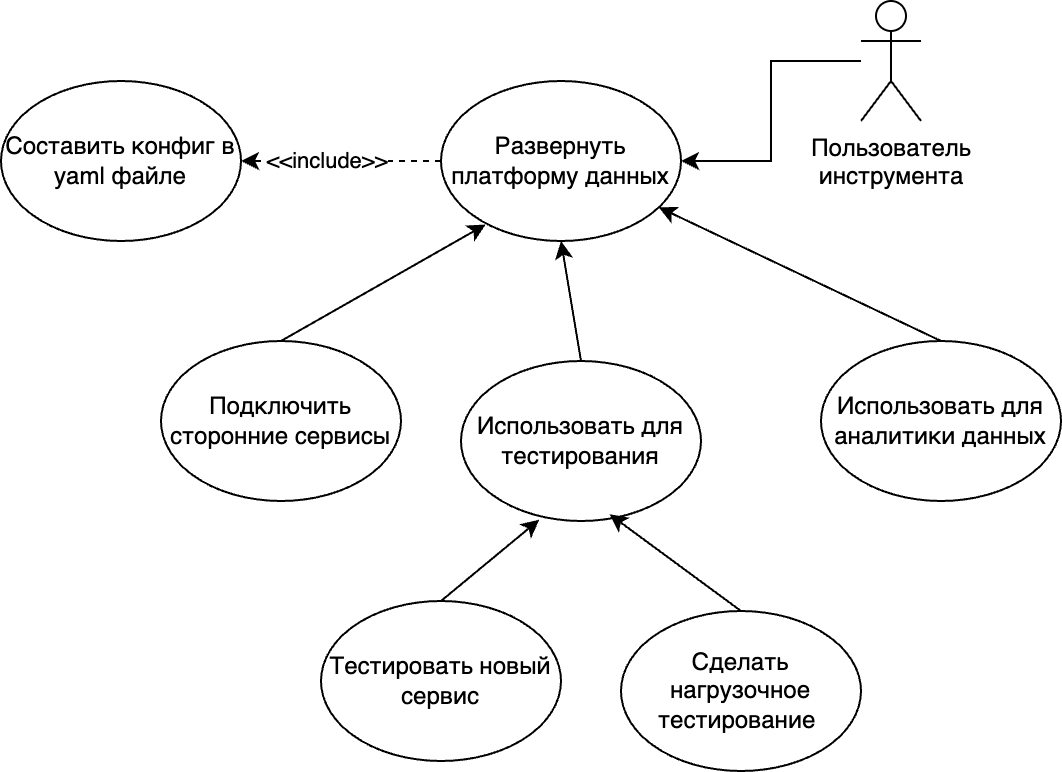

The diagram above was exported from draw.io. Its source (the exported page's mxGraphModel, read from the mxfile embedded in the PNG):
<mxGraphModel dx="104" dy="841" grid="1" gridSize="10" guides="1" tooltips="1" connect="1" arrows="1" fold="1" page="1" pageScale="1" pageWidth="827" pageHeight="1169" math="0" shadow="0">
  <root>
    <mxCell id="0" />
    <mxCell id="1" parent="0" />
    <mxCell id="PWO3ez53IFIykZ_p-vrS-3" style="edgeStyle=orthogonalEdgeStyle;rounded=0;orthogonalLoop=1;jettySize=auto;html=1;entryX=1;entryY=0.5;entryDx=0;entryDy=0;" parent="1" source="PWO3ez53IFIykZ_p-vrS-1" target="PWO3ez53IFIykZ_p-vrS-2" edge="1">
      <mxGeometry relative="1" as="geometry" />
    </mxCell>
    <mxCell id="PWO3ez53IFIykZ_p-vrS-1" value="Пользователь&lt;div&gt;инструмента&lt;/div&gt;" style="shape=umlActor;verticalLabelPosition=bottom;verticalAlign=top;html=1;outlineConnect=0;" parent="1" vertex="1">
      <mxGeometry x="550" y="200" width="30" height="60" as="geometry" />
    </mxCell>
    <mxCell id="PWO3ez53IFIykZ_p-vrS-2" value="Развернуть платформу данных" style="ellipse;whiteSpace=wrap;html=1;" parent="1" vertex="1">
      <mxGeometry x="340" y="240" width="120" height="80" as="geometry" />
    </mxCell>
    <mxCell id="PWO3ez53IFIykZ_p-vrS-4" value="Составить конфиг в yaml файле" style="ellipse;whiteSpace=wrap;html=1;" parent="1" vertex="1">
      <mxGeometry x="120" y="240" width="120" height="80" as="geometry" />
    </mxCell>
    <mxCell id="PWO3ez53IFIykZ_p-vrS-6" value="" style="endArrow=classic;html=1;rounded=0;dashed=1;entryX=1;entryY=0.5;entryDx=0;entryDy=0;exitX=0;exitY=0.5;exitDx=0;exitDy=0;" parent="1" source="PWO3ez53IFIykZ_p-vrS-2" target="PWO3ez53IFIykZ_p-vrS-4" edge="1">
      <mxGeometry width="50" height="50" relative="1" as="geometry">
        <mxPoint x="380" y="520" as="sourcePoint" />
        <mxPoint x="430" y="470" as="targetPoint" />
      </mxGeometry>
    </mxCell>
    <mxCell id="PWO3ez53IFIykZ_p-vrS-7" value="&amp;lt;&amp;lt;include&amp;gt;&amp;gt;" style="edgeLabel;html=1;align=center;verticalAlign=middle;resizable=0;points=[];" parent="PWO3ez53IFIykZ_p-vrS-6" connectable="0" vertex="1">
      <mxGeometry x="0.1638" y="-1" relative="1" as="geometry">
        <mxPoint as="offset" />
      </mxGeometry>
    </mxCell>
    <mxCell id="PWO3ez53IFIykZ_p-vrS-9" value="Подключить сторонние сервисы" style="ellipse;whiteSpace=wrap;html=1;" parent="1" vertex="1">
      <mxGeometry x="200" y="370" width="120" height="80" as="geometry" />
    </mxCell>
    <mxCell id="PWO3ez53IFIykZ_p-vrS-10" value="Использовать для тестирования" style="ellipse;whiteSpace=wrap;html=1;" parent="1" vertex="1">
      <mxGeometry x="350" y="380" width="120" height="80" as="geometry" />
    </mxCell>
    <mxCell id="PWO3ez53IFIykZ_p-vrS-12" value="" style="endArrow=classic;html=1;rounded=0;entryX=0.5;entryY=1;entryDx=0;entryDy=0;exitX=0.5;exitY=0;exitDx=0;exitDy=0;" parent="1" source="PWO3ez53IFIykZ_p-vrS-10" target="PWO3ez53IFIykZ_p-vrS-2" edge="1">
      <mxGeometry width="50" height="50" relative="1" as="geometry">
        <mxPoint x="380" y="520" as="sourcePoint" />
        <mxPoint x="430" y="470" as="targetPoint" />
      </mxGeometry>
    </mxCell>
    <mxCell id="PWO3ez53IFIykZ_p-vrS-13" value="" style="endArrow=classic;html=1;rounded=0;exitX=0.5;exitY=0;exitDx=0;exitDy=0;entryX=0.186;entryY=0.897;entryDx=0;entryDy=0;entryPerimeter=0;" parent="1" source="PWO3ez53IFIykZ_p-vrS-9" target="PWO3ez53IFIykZ_p-vrS-2" edge="1">
      <mxGeometry width="50" height="50" relative="1" as="geometry">
        <mxPoint x="380" y="520" as="sourcePoint" />
        <mxPoint x="400" y="320" as="targetPoint" />
      </mxGeometry>
    </mxCell>
    <mxCell id="PWO3ez53IFIykZ_p-vrS-15" value="Тестировать новый сервис" style="ellipse;whiteSpace=wrap;html=1;" parent="1" vertex="1">
      <mxGeometry x="280" y="500" width="120" height="80" as="geometry" />
    </mxCell>
    <mxCell id="PWO3ez53IFIykZ_p-vrS-16" value="Сделать нагрузочное тестирование&amp;nbsp;" style="ellipse;whiteSpace=wrap;html=1;" parent="1" vertex="1">
      <mxGeometry x="430" y="505" width="120" height="80" as="geometry" />
    </mxCell>
    <mxCell id="PWO3ez53IFIykZ_p-vrS-18" value="" style="endArrow=classic;html=1;rounded=0;exitX=0.5;exitY=0;exitDx=0;exitDy=0;entryX=0.326;entryY=0.992;entryDx=0;entryDy=0;entryPerimeter=0;" parent="1" source="PWO3ez53IFIykZ_p-vrS-15" target="PWO3ez53IFIykZ_p-vrS-10" edge="1">
      <mxGeometry width="50" height="50" relative="1" as="geometry">
        <mxPoint x="380" y="520" as="sourcePoint" />
        <mxPoint x="430" y="470" as="targetPoint" />
      </mxGeometry>
    </mxCell>
    <mxCell id="PWO3ez53IFIykZ_p-vrS-19" value="" style="endArrow=classic;html=1;rounded=0;entryX=0.619;entryY=0.958;entryDx=0;entryDy=0;entryPerimeter=0;exitX=0.5;exitY=0;exitDx=0;exitDy=0;" parent="1" source="PWO3ez53IFIykZ_p-vrS-16" target="PWO3ez53IFIykZ_p-vrS-10" edge="1">
      <mxGeometry width="50" height="50" relative="1" as="geometry">
        <mxPoint x="380" y="520" as="sourcePoint" />
        <mxPoint x="430" y="470" as="targetPoint" />
      </mxGeometry>
    </mxCell>
    <mxCell id="PWO3ez53IFIykZ_p-vrS-20" value="Использовать для аналитики данных" style="ellipse;whiteSpace=wrap;html=1;" parent="1" vertex="1">
      <mxGeometry x="530" y="370" width="120" height="80" as="geometry" />
    </mxCell>
    <mxCell id="PWO3ez53IFIykZ_p-vrS-21" value="" style="endArrow=classic;html=1;rounded=0;exitX=0.5;exitY=0;exitDx=0;exitDy=0;" parent="1" source="PWO3ez53IFIykZ_p-vrS-20" target="PWO3ez53IFIykZ_p-vrS-2" edge="1">
      <mxGeometry width="50" height="50" relative="1" as="geometry">
        <mxPoint x="495" y="390" as="sourcePoint" />
        <mxPoint x="485" y="330" as="targetPoint" />
      </mxGeometry>
    </mxCell>
  </root>
</mxGraphModel>